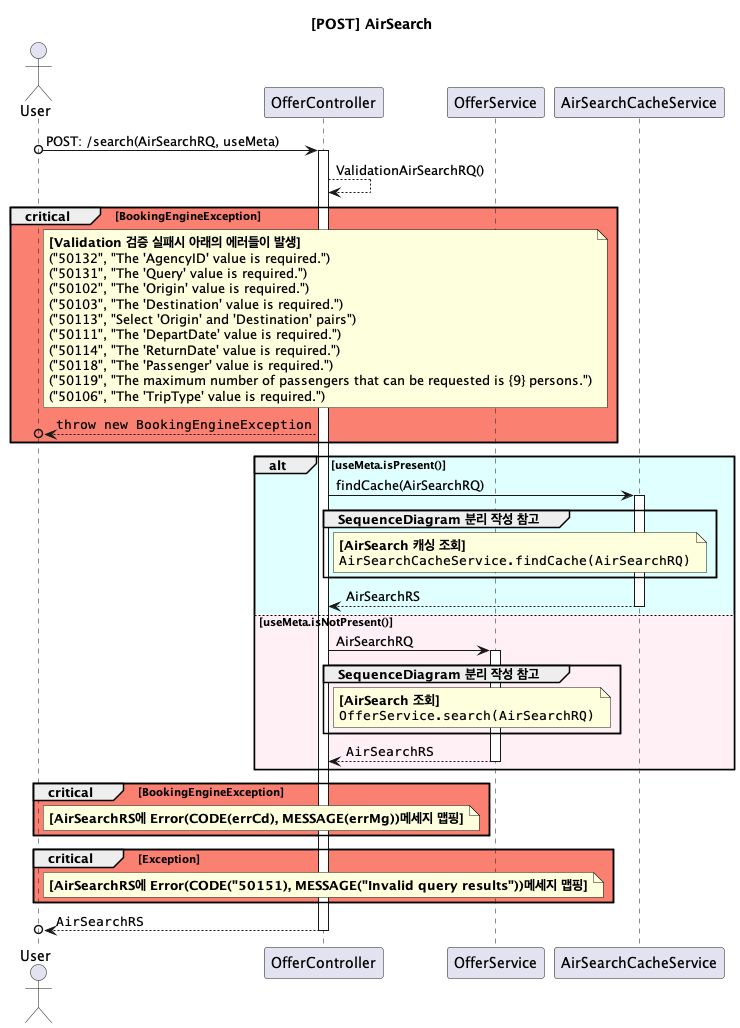

The diagram above was rendered by PlantUML. Its source (embedded in the PNG):
@startuml

title **[POST] AirSearch**

actor User
participant OfferController
participant OfferService
participant AirSearchCacheService
User o-> OfferController ++ : POST: /search(AirSearchRQ, useMeta)

' Critical
OfferController --> OfferController: ValidationAirSearchRQ()

critical #Salmon BookingEngineException
    note right of User
        **[Validation 검증 실패시 아래의 에러들이 발생]**
        ("50132", "The 'AgencyID' value is required.")
        ("50131", "The 'Query' value is required.")
        ("50102", "The 'Origin' value is required.")
        ("50103", "The 'Destination' value is required.")
        ("50113", "Select 'Origin' and 'Destination' pairs")
        ("50111", "The 'DepartDate' value is required.")
        ("50114", "The 'ReturnDate' value is required.")
        ("50118", "The 'Passenger' value is required.")
        ("50119", "The maximum number of passengers that can be requested is {9} persons.")
        ("50106", "The 'TripType' value is required.")
    end note
    User o<-- OfferController: ""throw new BookingEngineException""
end

alt #LightCyan useMeta.isPresent()
    ' if
    OfferController -> AirSearchCacheService ++ : findCache(AirSearchRQ)
    ' Reference
    group SequenceDiagram 분리 작성 참고
        note right of OfferController
        **[AirSearch 캐싱 조회]**
        ""AirSearchCacheService.findCache(AirSearchRQ)""
        end note
    end
    OfferController <-- AirSearchCacheService -- : AirSearchRS
else #LavenderBlush useMeta.isNotPresent()
    ' else
    OfferController -> OfferService ++ : AirSearchRQ
    ' Reference
    group SequenceDiagram 분리 작성 참고
        note right of OfferController
        **[AirSearch 조회]**
        ""OfferService.search(AirSearchRQ)""
        end note
    end
    OfferController <-- OfferService -- : ""AirSearchRS""
end

critical #Salmon BookingEngineException
    note right of User
        **[AirSearchRS에 Error(CODE(errCd), MESSAGE(errMg))메세지 맵핑]**
    end note
end
critical #Salmon Exception
    note right of User
        **[AirSearchRS에 Error(CODE("50151), MESSAGE("Invalid query results"))메세지 맵핑]**
    end note
end

User o<-- OfferController -- : ""AirSearchRS""
@enduml